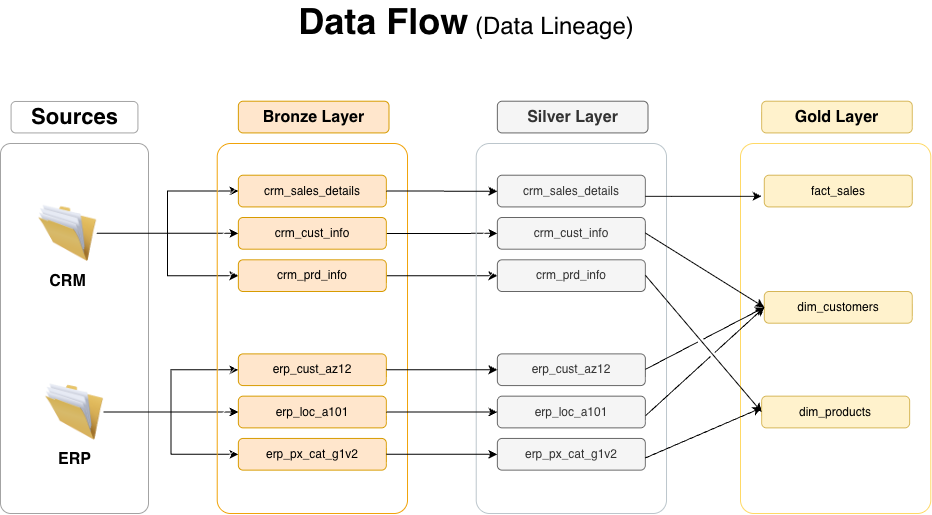

The diagram above was exported from draw.io. Its source (the exported page's mxGraphModel, read from the mxfile embedded in the PNG):
<mxGraphModel dx="1006" dy="652" grid="0" gridSize="10" guides="1" tooltips="1" connect="1" arrows="1" fold="1" page="1" pageScale="1" pageWidth="1000" pageHeight="700" background="light-dark(#ffffff, #121212)" math="0" shadow="0">
  <root>
    <mxCell id="0" />
    <mxCell id="1" parent="0" />
    <mxCell id="JkFKlmSPNq5pp81gS039-3" parent="1" style="rounded=1;whiteSpace=wrap;html=1;fillColor=none;arcSize=7;opacity=60;strokeColor=#666666;" value="" vertex="1">
      <mxGeometry height="370" width="148" x="34" y="215" as="geometry" />
    </mxCell>
    <mxCell id="JkFKlmSPNq5pp81gS039-21" edge="1" parent="1" source="JkFKlmSPNq5pp81gS039-6" style="edgeStyle=orthogonalEdgeStyle;rounded=0;orthogonalLoop=1;jettySize=auto;html=1;entryX=0;entryY=0.5;entryDx=0;entryDy=0;" target="JkFKlmSPNq5pp81gS039-14">
      <mxGeometry relative="1" as="geometry" />
    </mxCell>
    <mxCell id="JkFKlmSPNq5pp81gS039-22" edge="1" parent="1" source="JkFKlmSPNq5pp81gS039-6" style="edgeStyle=orthogonalEdgeStyle;rounded=0;orthogonalLoop=1;jettySize=auto;html=1;" target="JkFKlmSPNq5pp81gS039-13">
      <mxGeometry relative="1" as="geometry" />
    </mxCell>
    <mxCell id="JkFKlmSPNq5pp81gS039-23" edge="1" parent="1" source="JkFKlmSPNq5pp81gS039-6" style="edgeStyle=orthogonalEdgeStyle;rounded=0;orthogonalLoop=1;jettySize=auto;html=1;" target="JkFKlmSPNq5pp81gS039-15">
      <mxGeometry relative="1" as="geometry" />
    </mxCell>
    <mxCell id="JkFKlmSPNq5pp81gS039-6" parent="1" style="image;html=1;image=img/lib/clip_art/general/Full_Folder_128x128.png" value="&lt;b&gt;&lt;font style=&quot;font-size: 16px;&quot;&gt;CRM&lt;/font&gt;&lt;/b&gt;" vertex="1">
      <mxGeometry height="63.42857142857143" width="58.143125" x="72.05731818181818" y="273.1428571428571" as="geometry" />
    </mxCell>
    <mxCell id="JkFKlmSPNq5pp81gS039-24" edge="1" parent="1" source="JkFKlmSPNq5pp81gS039-9" style="edgeStyle=orthogonalEdgeStyle;rounded=0;orthogonalLoop=1;jettySize=auto;html=1;" target="JkFKlmSPNq5pp81gS039-17">
      <mxGeometry relative="1" as="geometry" />
    </mxCell>
    <mxCell id="JkFKlmSPNq5pp81gS039-25" edge="1" parent="1" source="JkFKlmSPNq5pp81gS039-9" style="edgeStyle=orthogonalEdgeStyle;rounded=0;orthogonalLoop=1;jettySize=auto;html=1;" target="JkFKlmSPNq5pp81gS039-16">
      <mxGeometry relative="1" as="geometry" />
    </mxCell>
    <mxCell id="JkFKlmSPNq5pp81gS039-26" edge="1" parent="1" source="JkFKlmSPNq5pp81gS039-9" style="edgeStyle=orthogonalEdgeStyle;rounded=0;orthogonalLoop=1;jettySize=auto;html=1;entryX=0;entryY=0.5;entryDx=0;entryDy=0;" target="JkFKlmSPNq5pp81gS039-18">
      <mxGeometry relative="1" as="geometry" />
    </mxCell>
    <mxCell id="JkFKlmSPNq5pp81gS039-9" parent="1" style="image;html=1;image=img/lib/clip_art/general/Full_Folder_128x128.png" value="&lt;font style=&quot;font-size: 16px;&quot;&gt;&lt;b&gt;ERP&lt;/b&gt;&lt;/font&gt;" vertex="1">
      <mxGeometry height="63.42857142857143" width="58.143125" x="78.92877840909091" y="451.8" as="geometry" />
    </mxCell>
    <mxCell id="JkFKlmSPNq5pp81gS039-10" parent="1" style="rounded=1;whiteSpace=wrap;html=1;fillColor=default;strokeColor=#F0A30A;glass=0;fillStyle=hatch;arcSize=7;" value="" vertex="1">
      <mxGeometry height="370" width="190.2865909090909" x="250.71528409090908" y="215" as="geometry" />
    </mxCell>
    <mxCell id="JkFKlmSPNq5pp81gS039-12" parent="1" style="rounded=1;whiteSpace=wrap;html=1;fillColor=#ffe6cc;strokeColor=#d79b00;" value="&lt;font style=&quot;font-size: 16px;&quot;&gt;&lt;b&gt;Bronze Layer&lt;/b&gt;&lt;/font&gt;" vertex="1">
      <mxGeometry height="31.714285714285715" width="150.64355113636364" x="271.8582386363636" y="172.71428571428572" as="geometry" />
    </mxCell>
    <mxCell id="JkFKlmSPNq5pp81gS039-13" parent="1" style="rounded=1;whiteSpace=wrap;html=1;fillColor=#ffe6cc;strokeColor=#d79b00;" value="crm_sales_details" vertex="1">
      <mxGeometry height="31.714285714285715" width="148.00068181818182" x="271.8582386363636" y="246.71428571428572" as="geometry" />
    </mxCell>
    <mxCell id="GLFeb4clTFjlp4IvjTxk-12" edge="1" parent="1" source="JkFKlmSPNq5pp81gS039-14" style="edgeStyle=orthogonalEdgeStyle;rounded=0;orthogonalLoop=1;jettySize=auto;html=1;entryX=0;entryY=0.5;entryDx=0;entryDy=0;" target="GLFeb4clTFjlp4IvjTxk-4">
      <mxGeometry relative="1" as="geometry" />
    </mxCell>
    <mxCell id="JkFKlmSPNq5pp81gS039-14" parent="1" style="rounded=1;whiteSpace=wrap;html=1;fillColor=#ffe6cc;strokeColor=#d79b00;" value="crm_cust_info" vertex="1">
      <mxGeometry height="31.714285714285715" width="148.00068181818182" x="271.8582386363636" y="289" as="geometry" />
    </mxCell>
    <mxCell id="GLFeb4clTFjlp4IvjTxk-13" edge="1" parent="1" source="JkFKlmSPNq5pp81gS039-15" style="edgeStyle=orthogonalEdgeStyle;rounded=0;orthogonalLoop=1;jettySize=auto;html=1;entryX=0;entryY=0.5;entryDx=0;entryDy=0;" target="GLFeb4clTFjlp4IvjTxk-5">
      <mxGeometry relative="1" as="geometry" />
    </mxCell>
    <mxCell id="JkFKlmSPNq5pp81gS039-15" parent="1" style="rounded=1;whiteSpace=wrap;html=1;fillColor=#ffe6cc;strokeColor=#d79b00;" value="crm_prd_info" vertex="1">
      <mxGeometry height="31.714285714285715" width="148.00068181818182" x="271.8582386363636" y="331.2857142857143" as="geometry" />
    </mxCell>
    <mxCell id="JkFKlmSPNq5pp81gS039-16" parent="1" style="rounded=1;whiteSpace=wrap;html=1;fillColor=#ffe6cc;strokeColor=#d79b00;" value="erp_cust_az12" vertex="1">
      <mxGeometry height="31.714285714285715" width="148.00068181818182" x="271.8582386363636" y="425.37142857142857" as="geometry" />
    </mxCell>
    <mxCell id="JkFKlmSPNq5pp81gS039-17" parent="1" style="rounded=1;whiteSpace=wrap;html=1;fillColor=#ffe6cc;strokeColor=#d79b00;" value="erp_loc_a101" vertex="1">
      <mxGeometry height="31.714285714285715" width="148.00068181818182" x="271.8582386363636" y="467.65714285714284" as="geometry" />
    </mxCell>
    <mxCell id="JkFKlmSPNq5pp81gS039-18" parent="1" style="rounded=1;whiteSpace=wrap;html=1;fillColor=#ffe6cc;strokeColor=#d79b00;" value="erp_px_cat_g1v2" vertex="1">
      <mxGeometry height="31.714285714285715" width="148.00068181818182" x="271.8582386363636" y="509.9428571428571" as="geometry" />
    </mxCell>
    <mxCell id="GLFeb4clTFjlp4IvjTxk-1" parent="1" style="rounded=1;whiteSpace=wrap;html=1;fillColor=default;strokeColor=#BCC6CC;glass=0;fillStyle=hatch;arcSize=7;" value="" vertex="1">
      <mxGeometry height="370" width="190.2865909090909" x="509.7164772727272" y="215" as="geometry" />
    </mxCell>
    <mxCell id="GLFeb4clTFjlp4IvjTxk-3" parent="1" style="rounded=1;whiteSpace=wrap;html=1;fillColor=#f5f5f5;strokeColor=#666666;fontColor=#333333;" value="crm_sales_details" vertex="1">
      <mxGeometry height="31.714285714285715" width="148.00068181818182" x="530.8594318181817" y="246.71428571428572" as="geometry" />
    </mxCell>
    <mxCell id="GLFeb4clTFjlp4IvjTxk-4" parent="1" style="rounded=1;whiteSpace=wrap;html=1;fillColor=#f5f5f5;strokeColor=#666666;fontColor=#333333;" value="crm_cust_info" vertex="1">
      <mxGeometry height="31.714285714285715" width="148.00068181818182" x="530.8594318181817" y="289" as="geometry" />
    </mxCell>
    <mxCell id="GLFeb4clTFjlp4IvjTxk-5" parent="1" style="rounded=1;whiteSpace=wrap;html=1;fillColor=#f5f5f5;strokeColor=#666666;fontColor=#333333;" value="crm_prd_info" vertex="1">
      <mxGeometry height="31.714285714285715" width="148.00068181818182" x="530.8594318181817" y="331.2857142857143" as="geometry" />
    </mxCell>
    <mxCell id="GLFeb4clTFjlp4IvjTxk-6" parent="1" style="rounded=1;whiteSpace=wrap;html=1;fillColor=#f5f5f5;strokeColor=#666666;fontColor=#333333;" value="erp_cust_az12" vertex="1">
      <mxGeometry height="31.714285714285715" width="148.00068181818182" x="530.8594318181817" y="425.37142857142857" as="geometry" />
    </mxCell>
    <mxCell id="GLFeb4clTFjlp4IvjTxk-7" parent="1" style="rounded=1;whiteSpace=wrap;html=1;fillColor=#f5f5f5;strokeColor=#666666;fontColor=#333333;" value="erp_loc_a101" vertex="1">
      <mxGeometry height="31.714285714285715" width="148.00068181818182" x="530.8594318181817" y="467.65714285714284" as="geometry" />
    </mxCell>
    <mxCell id="GLFeb4clTFjlp4IvjTxk-8" parent="1" style="rounded=1;whiteSpace=wrap;html=1;fillColor=#f5f5f5;strokeColor=#666666;fontColor=#333333;" value="erp_px_cat_g1v2" vertex="1">
      <mxGeometry height="31.714285714285715" width="148.00068181818182" x="530.8594318181817" y="509.9428571428571" as="geometry" />
    </mxCell>
    <mxCell id="GLFeb4clTFjlp4IvjTxk-11" edge="1" parent="1" source="JkFKlmSPNq5pp81gS039-13" style="edgeStyle=orthogonalEdgeStyle;rounded=0;orthogonalLoop=1;jettySize=auto;html=1;entryX=0.111;entryY=0.129;entryDx=0;entryDy=0;entryPerimeter=0;" target="GLFeb4clTFjlp4IvjTxk-1">
      <mxGeometry relative="1" as="geometry" />
    </mxCell>
    <mxCell id="GLFeb4clTFjlp4IvjTxk-19" edge="1" parent="1" source="JkFKlmSPNq5pp81gS039-16" style="edgeStyle=orthogonalEdgeStyle;rounded=0;orthogonalLoop=1;jettySize=auto;html=1;entryX=0;entryY=0.5;entryDx=0;entryDy=0;" target="GLFeb4clTFjlp4IvjTxk-6">
      <mxGeometry relative="1" as="geometry" />
    </mxCell>
    <mxCell id="GLFeb4clTFjlp4IvjTxk-21" edge="1" parent="1" source="JkFKlmSPNq5pp81gS039-17" style="edgeStyle=orthogonalEdgeStyle;rounded=0;orthogonalLoop=1;jettySize=auto;html=1;entryX=0.111;entryY=0.726;entryDx=0;entryDy=0;entryPerimeter=0;" target="GLFeb4clTFjlp4IvjTxk-1">
      <mxGeometry relative="1" as="geometry" />
    </mxCell>
    <mxCell id="GLFeb4clTFjlp4IvjTxk-22" edge="1" parent="1" source="JkFKlmSPNq5pp81gS039-18" style="edgeStyle=orthogonalEdgeStyle;rounded=0;orthogonalLoop=1;jettySize=auto;html=1;entryX=0.111;entryY=0.84;entryDx=0;entryDy=0;entryPerimeter=0;" target="GLFeb4clTFjlp4IvjTxk-1">
      <mxGeometry relative="1" as="geometry" />
    </mxCell>
    <mxCell id="MdOQg0uS8rBZch7wcmrI-8" parent="1" style="rounded=1;whiteSpace=wrap;html=1;fillColor=#f5f5f5;strokeColor=#666666;fontColor=#333333;" value="&lt;font style=&quot;font-size: 16px;&quot;&gt;&lt;b&gt;Silver Layer&lt;/b&gt;&lt;/font&gt;" vertex="1">
      <mxGeometry height="31.714285714285715" width="150.64355113636364" x="530.8594318181817" y="172.71428571428572" as="geometry" />
    </mxCell>
    <mxCell id="MdOQg0uS8rBZch7wcmrI-9" parent="1" style="rounded=1;whiteSpace=wrap;html=1;fillColor=default;strokeColor=#FFD966;glass=0;fillStyle=hatch;arcSize=7;" value="" vertex="1">
      <mxGeometry height="370" width="190.2865909090909" x="774.003409090909" y="215" as="geometry" />
    </mxCell>
    <mxCell id="MdOQg0uS8rBZch7wcmrI-10" parent="1" style="rounded=1;whiteSpace=wrap;html=1;fillColor=#fff2cc;strokeColor=#d6b656;" value="fact_sales" vertex="1">
      <mxGeometry height="31.714285714285715" width="148.00068181818182" x="797.7892329545454" y="246.71428571428572" as="geometry" />
    </mxCell>
    <mxCell id="MdOQg0uS8rBZch7wcmrI-11" parent="1" style="rounded=1;whiteSpace=wrap;html=1;fillColor=#fff2cc;strokeColor=#d6b656;" value="dim_customers" vertex="1">
      <mxGeometry height="31.714285714285715" width="148.00068181818182" x="797.7892329545454" y="363" as="geometry" />
    </mxCell>
    <mxCell id="MdOQg0uS8rBZch7wcmrI-12" parent="1" style="rounded=1;whiteSpace=wrap;html=1;fillColor=#fff2cc;strokeColor=#d6b656;" value="dim_products" vertex="1">
      <mxGeometry height="31.714285714285715" width="148.00068181818182" x="795.1463636363636" y="467.65714285714284" as="geometry" />
    </mxCell>
    <mxCell id="MdOQg0uS8rBZch7wcmrI-16" parent="1" style="rounded=1;whiteSpace=wrap;html=1;fillColor=#fff2cc;strokeColor=#d6b656;" value="&lt;font style=&quot;font-size: 16px;&quot;&gt;&lt;b&gt;Gold Layer&lt;/b&gt;&lt;/font&gt;" vertex="1">
      <mxGeometry height="31.714285714285715" width="150.64355113636364" x="795.1463636363636" y="172.71428571428572" as="geometry" />
    </mxCell>
    <mxCell id="MdOQg0uS8rBZch7wcmrI-17" edge="1" parent="1" style="endArrow=classic;html=1;rounded=0;" value="">
      <mxGeometry height="50" relative="1" width="50" as="geometry">
        <mxPoint x="678.8601136363636" y="267.8571428571429" as="sourcePoint" />
        <mxPoint x="795.1463636363636" y="267.8571428571429" as="targetPoint" />
      </mxGeometry>
    </mxCell>
    <mxCell id="MdOQg0uS8rBZch7wcmrI-18" edge="1" parent="1" style="endArrow=classic;html=1;rounded=0;entryX=0;entryY=0.5;entryDx=0;entryDy=0;jumpStyle=gap;" target="MdOQg0uS8rBZch7wcmrI-11" value="">
      <mxGeometry height="50" relative="1" width="50" as="geometry">
        <mxPoint x="678.8601136363636" y="304.49771428571427" as="sourcePoint" />
        <mxPoint x="795.1463636363636" y="304.49771428571427" as="targetPoint" />
      </mxGeometry>
    </mxCell>
    <mxCell id="MdOQg0uS8rBZch7wcmrI-19" edge="1" parent="1" style="endArrow=classic;html=1;rounded=0;entryX=0;entryY=0.5;entryDx=0;entryDy=0;jumpStyle=gap;" target="MdOQg0uS8rBZch7wcmrI-12" value="">
      <mxGeometry height="50" relative="1" width="50" as="geometry">
        <mxPoint x="678.8601136363636" y="346.7834285714286" as="sourcePoint" />
        <mxPoint x="795.1463636363636" y="346.7834285714286" as="targetPoint" />
      </mxGeometry>
    </mxCell>
    <mxCell id="MdOQg0uS8rBZch7wcmrI-20" edge="1" parent="1" style="endArrow=classic;html=1;rounded=0;entryX=0;entryY=0.5;entryDx=0;entryDy=0;jumpStyle=gap;" target="MdOQg0uS8rBZch7wcmrI-11" value="">
      <mxGeometry height="50" relative="1" width="50" as="geometry">
        <mxPoint x="678.8601136363636" y="440.8691428571429" as="sourcePoint" />
        <mxPoint x="795.1463636363636" y="440.8691428571429" as="targetPoint" />
      </mxGeometry>
    </mxCell>
    <mxCell id="MdOQg0uS8rBZch7wcmrI-21" edge="1" parent="1" style="endArrow=classic;html=1;rounded=0;entryX=0;entryY=0.5;entryDx=0;entryDy=0;jumpStyle=gap;" target="MdOQg0uS8rBZch7wcmrI-11" value="">
      <mxGeometry height="50" relative="1" width="50" as="geometry">
        <mxPoint x="678.8601136363636" y="487.3834285714286" as="sourcePoint" />
        <mxPoint x="798.3178068181818" y="425.37142857142857" as="targetPoint" />
      </mxGeometry>
    </mxCell>
    <mxCell id="MdOQg0uS8rBZch7wcmrI-22" edge="1" parent="1" style="endArrow=classic;html=1;rounded=0;jumpStyle=gap;" value="">
      <mxGeometry height="50" relative="1" width="50" as="geometry">
        <mxPoint x="678.3315397727272" y="529.6691428571429" as="sourcePoint" />
        <mxPoint x="795.1463636363636" y="479.2857142857143" as="targetPoint" />
      </mxGeometry>
    </mxCell>
    <mxCell id="MdOQg0uS8rBZch7wcmrI-24" parent="1" style="rounded=1;whiteSpace=wrap;html=1;strokeColor=#666666;fontStyle=1;fillColor=none;opacity=60;" value="&lt;font style=&quot;font-size: 22px;&quot;&gt;Sources&lt;/font&gt;" vertex="1">
      <mxGeometry height="31.46057142857143" width="126.85772727272726" x="44.57147727272727" y="172.97" as="geometry" />
    </mxCell>
    <mxCell id="iNFX0TD8lzhHYECd0tsn-2" parent="1" style="text;html=1;whiteSpace=wrap;strokeColor=none;fillColor=none;align=center;verticalAlign=middle;rounded=0;" value="&lt;font style=&quot;&quot;&gt;&lt;b style=&quot;&quot;&gt;&lt;font style=&quot;font-size: 36px;&quot;&gt;Data Flow&lt;/font&gt;&lt;/b&gt;&lt;span style=&quot;font-size: 24px;&quot;&gt; (Data Lineage)&lt;/span&gt;&lt;/font&gt;" vertex="1">
      <mxGeometry height="30" width="384" x="308" y="78" as="geometry" />
    </mxCell>
  </root>
</mxGraphModel>